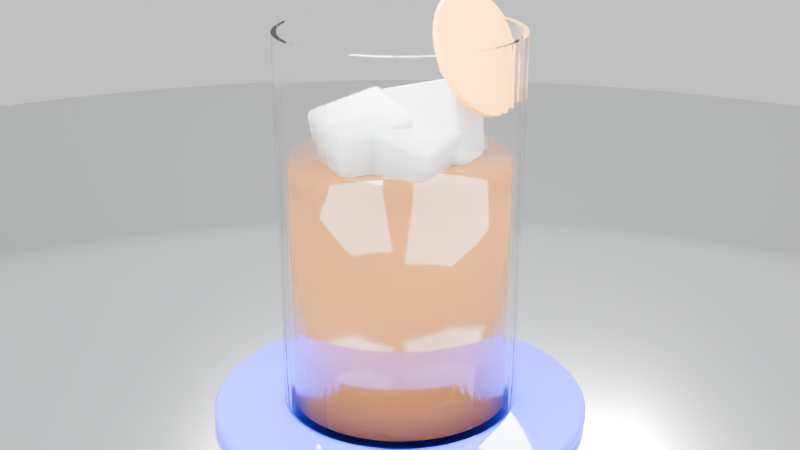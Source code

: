 # Source: cold_brew.blend  (saved by Blender 5.3.31; exported with 4.5.12 LTS)
import bpy
from mathutils import Matrix  # noqa: F401  (used for matrix-valued properties, if any)

bpy.ops.wm.read_factory_settings(use_empty=True)
scene = bpy.context.scene
scene.name = 'Scene'

# ---- materials (node trees are filled in below, after node groups)
mat_silvertable = bpy.data.materials.new('SilverTable')
mat_blueceramic = bpy.data.materials.new('BlueCeramic')
mat_clearglass = bpy.data.materials.new('ClearGlass')
mat_clearglass.use_raytrace_refraction = True
mat_clearglass.use_screen_refraction = True
mat_coldbrewcoffeerich = bpy.data.materials.new('ColdBrewCoffeeRich')
mat_noticeableice = bpy.data.materials.new('NoticeableIce')
mat_noticeableice.use_raytrace_refraction = True
mat_noticeableice.use_screen_refraction = True
mat_citrusorange = bpy.data.materials.new('CitrusOrange')

# ---- material node trees
mat_silvertable.use_nodes = True; mat_silvertable.node_tree.nodes.clear()
_N = mat_silvertable.node_tree.nodes; _L = mat_silvertable.node_tree.links
n0 = _N.new('ShaderNodeBsdfPrincipled'); n0.name = 'Principled BSDF'; n0.location = (-200, 100)
n0.inputs[0].default_value = (0.86, 0.88, 0.9, 1.0)
n0.inputs[1].default_value = 1.0
n0.inputs[2].default_value = 0.15
n0.inputs[10].default_value = 0.005
n1 = _N.new('ShaderNodeOutputMaterial'); n1.name = 'Material Output'; n1.location = (200, 100)
_L.new(n0.outputs[0], n1.inputs[0])
n1.is_active_output = True
mat_blueceramic.use_nodes = True; mat_blueceramic.node_tree.nodes.clear()
_N = mat_blueceramic.node_tree.nodes; _L = mat_blueceramic.node_tree.links
n0 = _N.new('ShaderNodeBsdfPrincipled'); n0.name = 'Principled BSDF'; n0.location = (-200, 100)
n0.inputs[0].default_value = (0.001214, 0.0, 1.0, 1.0)
n0.inputs[2].default_value = 0.06
n0.inputs[10].default_value = 0.005
n0.inputs[19].default_value = 0.85
n1 = _N.new('ShaderNodeOutputMaterial'); n1.name = 'Material Output'; n1.location = (200, 100)
_L.new(n0.outputs[0], n1.inputs[0])
n1.is_active_output = True
mat_clearglass.use_nodes = True; mat_clearglass.node_tree.nodes.clear()
_N = mat_clearglass.node_tree.nodes; _L = mat_clearglass.node_tree.links
n0 = _N.new('ShaderNodeBsdfPrincipled'); n0.name = 'Principled BSDF'; n0.location = (-200, 100)
n0.inputs[0].default_value = (1.0, 1.0, 1.0, 1.0)
n0.inputs[2].default_value = 0.015
n0.inputs[3].default_value = 1.1
n0.inputs[10].default_value = 0.005
n0.inputs[18].default_value = 1.0
n1 = _N.new('ShaderNodeOutputMaterial'); n1.name = 'Material Output'; n1.location = (200, 100)
_L.new(n0.outputs[0], n1.inputs[0])
n1.is_active_output = True
mat_coldbrewcoffeerich.use_nodes = True; mat_coldbrewcoffeerich.node_tree.nodes.clear()
_N = mat_coldbrewcoffeerich.node_tree.nodes; _L = mat_coldbrewcoffeerich.node_tree.links
n0 = _N.new('ShaderNodeBsdfPrincipled'); n0.name = 'Principled BSDF'; n0.location = (-200, 100)
n0.inputs[0].default_value = (0.24, 0.09, 0.02, 1.0)
n0.inputs[2].default_value = 0.08
n0.inputs[10].default_value = 0.005
n0.inputs[19].default_value = 0.7
n1 = _N.new('ShaderNodeOutputMaterial'); n1.name = 'Material Output'; n1.location = (200, 100)
_L.new(n0.outputs[0], n1.inputs[0])
n1.is_active_output = True
mat_noticeableice.use_nodes = True; mat_noticeableice.node_tree.nodes.clear()
_N = mat_noticeableice.node_tree.nodes; _L = mat_noticeableice.node_tree.links
n0 = _N.new('ShaderNodeBsdfPrincipled'); n0.name = 'Principled BSDF'; n0.location = (-200, 100)
n0.inputs[0].default_value = (0.9, 0.95, 1.0, 1.0)
n0.inputs[2].default_value = 0.06
n0.inputs[3].default_value = 1.31
n0.inputs[10].default_value = 0.005
n0.inputs[18].default_value = 0.5
n0.inputs[19].default_value = 0.95
n0.inputs[20].default_value = 0.02
n1 = _N.new('ShaderNodeOutputMaterial'); n1.name = 'Material Output'; n1.location = (200, 100)
_L.new(n0.outputs[0], n1.inputs[0])
n1.is_active_output = True
mat_citrusorange.use_nodes = True; mat_citrusorange.node_tree.nodes.clear()
_N = mat_citrusorange.node_tree.nodes; _L = mat_citrusorange.node_tree.links
n0 = _N.new('ShaderNodeBsdfPrincipled'); n0.name = 'Principled BSDF'; n0.location = (-200, 100)
n0.inputs[0].default_value = (0.85, 0.35, 0.04, 1.0)
n0.inputs[2].default_value = 0.35
n0.inputs[10].default_value = 0.005
n1 = _N.new('ShaderNodeOutputMaterial'); n1.name = 'Material Output'; n1.location = (200, 100)
_L.new(n0.outputs[0], n1.inputs[0])
n1.is_active_output = True

# ---- world
world_moderncafeworld = bpy.data.worlds.new('ModernCafeWorld'); scene.world = world_moderncafeworld
world_moderncafeworld.use_nodes = True; world_moderncafeworld.node_tree.nodes.clear()
_N = world_moderncafeworld.node_tree.nodes; _L = world_moderncafeworld.node_tree.links
n0 = _N.new('ShaderNodeBackground'); n0.name = 'Background'; n0.location = (-200, 100)
n0.inputs[0].default_value = (0.94, 0.95, 0.96, 1.0)
n0.inputs[1].default_value = 0.9
n1 = _N.new('ShaderNodeOutputWorld'); n1.name = 'World Output'; n1.location = (200, 100)
_L.new(n0.outputs[0], n1.inputs[0])
n1.is_active_output = True

# ---- cameras
cam_cam = bpy.data.cameras.new('Cam')
cam_cam.lens = 56.0

# ---- lights
light_key = bpy.data.lights.new('Key', 'AREA')
light_key.energy = 50.0
light_key.size = 0.5
light_fill = bpy.data.lights.new('Fill', 'AREA')
light_fill.energy = 24.0
light_fill.size = 0.6
light_rim = bpy.data.lights.new('Rim', 'AREA')
light_rim.energy = 42.0
light_rim.size = 0.4

# ---- meshes
me_cylinder = bpy.data.meshes.new('Cylinder')
me_cylinder.from_pydata([(0.0, 0.45, -0.015), (0.0, 0.45, 0.015), (0.02943, 0.449, -0.015), (0.02943, 0.449, 0.015), (0.05874, 0.4462, -0.015), (0.05874, 0.4462, 0.015), (0.08779, 0.4414, -0.015), (0.08779, 0.4414, 0.015), (0.1165, 0.4347, -0.015), (0.1165, 0.4347, 0.015), (0.1446, 0.4261, -0.015), (0.1446, 0.4261, 0.015), (0.1722, 0.4157, -0.015), (0.1722, 0.4157, 0.015), (0.199, 0.4036, -0.015), (0.199, 0.4036, 0.015), (0.225, 0.3897, -0.015), (0.225, 0.3897, 0.015), (0.25, 0.3742, -0.015), (0.25, 0.3742, 0.015), (0.2739, 0.357, -0.015), (0.2739, 0.357, 0.015), (0.2967, 0.3383, -0.015), (0.2967, 0.3383, 0.015), (0.3182, 0.3182, -0.015), (0.3182, 0.3182, 0.015), (0.3383, 0.2967, -0.015), (0.3383, 0.2967, 0.015), (0.357, 0.2739, -0.015), (0.357, 0.2739, 0.015), (0.3742, 0.25, -0.015), (0.3742, 0.25, 0.015), (0.3897, 0.225, -0.015), (0.3897, 0.225, 0.015), (0.4036, 0.199, -0.015), (0.4036, 0.199, 0.015), (0.4157, 0.1722, -0.015), (0.4157, 0.1722, 0.015), (0.4261, 0.1446, -0.015), (0.4261, 0.1446, 0.015), (0.4347, 0.1165, -0.015), (0.4347, 0.1165, 0.015), (0.4414, 0.08779, -0.015), (0.4414, 0.08779, 0.015), (0.4462, 0.05874, -0.015), (0.4462, 0.05874, 0.015), (0.449, 0.02943, -0.015), (0.449, 0.02943, 0.015), (0.45, 0.0, -0.015), (0.45, 0.0, 0.015), (0.449, -0.02943, -0.015), (0.449, -0.02943, 0.015), (0.4462, -0.05874, -0.015), (0.4462, -0.05874, 0.015), (0.4414, -0.08779, -0.015), (0.4414, -0.08779, 0.015), (0.4347, -0.1165, -0.015), (0.4347, -0.1165, 0.015), (0.4261, -0.1446, -0.015), (0.4261, -0.1446, 0.015), (0.4157, -0.1722, -0.015), (0.4157, -0.1722, 0.015), (0.4036, -0.199, -0.015), (0.4036, -0.199, 0.015), (0.3897, -0.225, -0.015), (0.3897, -0.225, 0.015), (0.3742, -0.25, -0.015), (0.3742, -0.25, 0.015), (0.357, -0.2739, -0.015), (0.357, -0.2739, 0.015), (0.3383, -0.2967, -0.015), (0.3383, -0.2967, 0.015), (0.3182, -0.3182, -0.015), (0.3182, -0.3182, 0.015), (0.2967, -0.3383, -0.015), (0.2967, -0.3383, 0.015), (0.2739, -0.357, -0.015), (0.2739, -0.357, 0.015), (0.25, -0.3742, -0.015), (0.25, -0.3742, 0.015), (0.225, -0.3897, -0.015), (0.225, -0.3897, 0.015), (0.199, -0.4036, -0.015), (0.199, -0.4036, 0.015), (0.1722, -0.4157, -0.015), (0.1722, -0.4157, 0.015), (0.1446, -0.4261, -0.015), (0.1446, -0.4261, 0.015), (0.1165, -0.4347, -0.015), (0.1165, -0.4347, 0.015), (0.08779, -0.4414, -0.015), (0.08779, -0.4414, 0.015), (0.05874, -0.4462, -0.015), (0.05874, -0.4462, 0.015), (0.02943, -0.449, -0.015), (0.02943, -0.449, 0.015), (0.0, -0.45, -0.015), (0.0, -0.45, 0.015), (-0.02943, -0.449, -0.015), (-0.02943, -0.449, 0.015), (-0.05874, -0.4462, -0.015), (-0.05874, -0.4462, 0.015), (-0.08779, -0.4414, -0.015), (-0.08779, -0.4414, 0.015), (-0.1165, -0.4347, -0.015), (-0.1165, -0.4347, 0.015), (-0.1446, -0.4261, -0.015), (-0.1446, -0.4261, 0.015), (-0.1722, -0.4157, -0.015), (-0.1722, -0.4157, 0.015), (-0.199, -0.4036, -0.015), (-0.199, -0.4036, 0.015), (-0.225, -0.3897, -0.015), (-0.225, -0.3897, 0.015), (-0.25, -0.3742, -0.015), (-0.25, -0.3742, 0.015), (-0.2739, -0.357, -0.015), (-0.2739, -0.357, 0.015), (-0.2967, -0.3383, -0.015), (-0.2967, -0.3383, 0.015), (-0.3182, -0.3182, -0.015), (-0.3182, -0.3182, 0.015), (-0.3383, -0.2967, -0.015), (-0.3383, -0.2967, 0.015), (-0.357, -0.2739, -0.015), (-0.357, -0.2739, 0.015), (-0.3742, -0.25, -0.015), (-0.3742, -0.25, 0.015), (-0.3897, -0.225, -0.015), (-0.3897, -0.225, 0.015), (-0.4036, -0.199, -0.015), (-0.4036, -0.199, 0.015), (-0.4157, -0.1722, -0.015), (-0.4157, -0.1722, 0.015), (-0.4261, -0.1446, -0.015), (-0.4261, -0.1446, 0.015), (-0.4347, -0.1165, -0.015), (-0.4347, -0.1165, 0.015), (-0.4414, -0.08779, -0.015), (-0.4414, -0.08779, 0.015), (-0.4462, -0.05874, -0.015), (-0.4462, -0.05874, 0.015), (-0.449, -0.02943, -0.015), (-0.449, -0.02943, 0.015), (-0.45, 0.0, -0.015), (-0.45, 0.0, 0.015), (-0.449, 0.02943, -0.015), (-0.449, 0.02943, 0.015), (-0.4462, 0.05874, -0.015), (-0.4462, 0.05874, 0.015), (-0.4414, 0.08779, -0.015), (-0.4414, 0.08779, 0.015), (-0.4347, 0.1165, -0.015), (-0.4347, 0.1165, 0.015), (-0.4261, 0.1446, -0.015), (-0.4261, 0.1446, 0.015), (-0.4157, 0.1722, -0.015), (-0.4157, 0.1722, 0.015), (-0.4036, 0.199, -0.015), (-0.4036, 0.199, 0.015), (-0.3897, 0.225, -0.015), (-0.3897, 0.225, 0.015), (-0.3742, 0.25, -0.015), (-0.3742, 0.25, 0.015), (-0.357, 0.2739, -0.015), (-0.357, 0.2739, 0.015), (-0.3383, 0.2967, -0.015), (-0.3383, 0.2967, 0.015), (-0.3182, 0.3182, -0.015), (-0.3182, 0.3182, 0.015), (-0.2967, 0.3383, -0.015), (-0.2967, 0.3383, 0.015), (-0.2739, 0.357, -0.015), (-0.2739, 0.357, 0.015), (-0.25, 0.3742, -0.015), (-0.25, 0.3742, 0.015), (-0.225, 0.3897, -0.015), (-0.225, 0.3897, 0.015), (-0.199, 0.4036, -0.015), (-0.199, 0.4036, 0.015), (-0.1722, 0.4157, -0.015), (-0.1722, 0.4157, 0.015), (-0.1446, 0.4261, -0.015), (-0.1446, 0.4261, 0.015), (-0.1165, 0.4347, -0.015), (-0.1165, 0.4347, 0.015), (-0.08779, 0.4414, -0.015), (-0.08779, 0.4414, 0.015), (-0.05874, 0.4462, -0.015), (-0.05874, 0.4462, 0.015), (-0.02943, 0.449, -0.015), (-0.02943, 0.449, 0.015)], [], [(0, 1, 3, 2), (2, 3, 5, 4), (4, 5, 7, 6), (6, 7, 9, 8), (8, 9, 11, 10), (10, 11, 13, 12), (12, 13, 15, 14), (14, 15, 17, 16), (16, 17, 19, 18), (18, 19, 21, 20), (20, 21, 23, 22), (22, 23, 25, 24), (24, 25, 27, 26), (26, 27, 29, 28), (28, 29, 31, 30), (30, 31, 33, 32), (32, 33, 35, 34), (34, 35, 37, 36), (36, 37, 39, 38), (38, 39, 41, 40), (40, 41, 43, 42), (42, 43, 45, 44), (44, 45, 47, 46), (46, 47, 49, 48), (48, 49, 51, 50), (50, 51, 53, 52), (52, 53, 55, 54), (54, 55, 57, 56), (56, 57, 59, 58), (58, 59, 61, 60), (60, 61, 63, 62), (62, 63, 65, 64), (64, 65, 67, 66), (66, 67, 69, 68), (68, 69, 71, 70), (70, 71, 73, 72), (72, 73, 75, 74), (74, 75, 77, 76), (76, 77, 79, 78), (78, 79, 81, 80), (80, 81, 83, 82), (82, 83, 85, 84), (84, 85, 87, 86), (86, 87, 89, 88), (88, 89, 91, 90), (90, 91, 93, 92), (92, 93, 95, 94), (94, 95, 97, 96), (96, 97, 99, 98), (98, 99, 101, 100), (100, 101, 103, 102), (102, 103, 105, 104), (104, 105, 107, 106), (106, 107, 109, 108), (108, 109, 111, 110), (110, 111, 113, 112), (112, 113, 115, 114), (114, 115, 117, 116), (116, 117, 119, 118), (118, 119, 121, 120), (120, 121, 123, 122), (122, 123, 125, 124), (124, 125, 127, 126), (126, 127, 129, 128), (128, 129, 131, 130), (130, 131, 133, 132), (132, 133, 135, 134), (134, 135, 137, 136), (136, 137, 139, 138), (138, 139, 141, 140), (140, 141, 143, 142), (142, 143, 145, 144), (144, 145, 147, 146), (146, 147, 149, 148), (148, 149, 151, 150), (150, 151, 153, 152), (152, 153, 155, 154), (154, 155, 157, 156), (156, 157, 159, 158), (158, 159, 161, 160), (160, 161, 163, 162), (162, 163, 165, 164), (164, 165, 167, 166), (166, 167, 169, 168), (168, 169, 171, 170), (170, 171, 173, 172), (172, 173, 175, 174), (174, 175, 177, 176), (176, 177, 179, 178), (178, 179, 181, 180), (180, 181, 183, 182), (182, 183, 185, 184), (184, 185, 187, 186), (186, 187, 189, 188), (3, 1, 191, 189, 187, 185, 183, 181, 179, 177, 175, 173, 171, 169, 167, 165, 163, 161, 159, 157, 155, 153, 151, 149, 147, 145, 143, 141, 139, 137, 135, 133, 131, 129, 127, 125, 123, 121, 119, 117, 115, 113, 111, 109, 107, 105, 103, 101, 99, 97, 95, 93, 91, 89, 87, 85, 83, 81, 79, 77, 75, 73, 71, 69, 67, 65, 63, 61, 59, 57, 55, 53, 51, 49, 47, 45, 43, 41, 39, 37, 35, 33, 31, 29, 27, 25, 23, 21, 19, 17, 15, 13, 11, 9, 7, 5), (188, 189, 191, 190), (190, 191, 1, 0), (0, 2, 4, 6, 8, 10, 12, 14, 16, 18, 20, 22, 24, 26, 28, 30, 32, 34, 36, 38, 40, 42, 44, 46, 48, 50, 52, 54, 56, 58, 60, 62, 64, 66, 68, 70, 72, 74, 76, 78, 80, 82, 84, 86, 88, 90, 92, 94, 96, 98, 100, 102, 104, 106, 108, 110, 112, 114, 116, 118, 120, 122, 124, 126, 128, 130, 132, 134, 136, 138, 140, 142, 144, 146, 148, 150, 152, 154, 156, 158, 160, 162, 164, 166, 168, 170, 172, 174, 176, 178, 180, 182, 184, 186, 188, 190)])
me_cylinder.polygons.foreach_set('use_smooth', [True] * 98)
_uv = me_cylinder.uv_layers.new(name='UVMap')
_uv.uv.foreach_set('vector', [1.0, 0.5, 1.0, 1.0, 0.9896, 1.0, 0.9896, 0.5, 0.9896, 0.5, 0.9896, 1.0, 0.9792, 1.0, 0.9792, 0.5, 0.9792, 0.5, 0.9792, 1.0, 0.9687, 1.0, 0.9687, 0.5, 0.9687, 0.5, 0.9687, 1.0, 0.9583, 1.0, 0.9583, 0.5, 0.9583, 0.5, 0.9583, 1.0, 0.9479, 1.0, 0.9479, 0.5, 0.9479, 0.5, 0.9479, 1.0, 0.9375, 1.0, 0.9375, 0.5, 0.9375, 0.5, 0.9375, 1.0, 0.9271, 1.0, 0.9271, 0.5, 0.9271, 0.5, 0.9271, 1.0, 0.9167, 1.0, 0.9167, 0.5, 0.9167, 0.5, 0.9167, 1.0, 0.9062, 1.0, 0.9062, 0.5, 0.9062, 0.5, 0.9062, 1.0, 0.8958, 1.0, 0.8958, 0.5, 0.8958, 0.5, 0.8958, 1.0, 0.8854, 1.0, 0.8854, 0.5, 0.8854, 0.5, 0.8854, 1.0, 0.875, 1.0, 0.875, 0.5, 0.875, 0.5, 0.875, 1.0, 0.8646, 1.0, 0.8646, 0.5, 0.8646, 0.5, 0.8646, 1.0, 0.8542, 1.0, 0.8542, 0.5, 0.8542, 0.5, 0.8542, 1.0, 0.8437, 1.0, 0.8437, 0.5, 0.8437, 0.5, 0.8437, 1.0, 0.8333, 1.0, 0.8333, 0.5, 0.8333, 0.5, 0.8333, 1.0, 0.8229, 1.0, 0.8229, 0.5, 0.8229, 0.5, 0.8229, 1.0, 0.8125, 1.0, 0.8125, 0.5, 0.8125, 0.5, 0.8125, 1.0, 0.8021, 1.0, 0.8021, 0.5, 0.8021, 0.5, 0.8021, 1.0, 0.7917, 1.0, 0.7917, 0.5, 0.7917, 0.5, 0.7917, 1.0, 0.7812, 1.0, 0.7812, 0.5, 0.7812, 0.5, 0.7812, 1.0, 0.7708, 1.0, 0.7708, 0.5, 0.7708, 0.5, 0.7708, 1.0, 0.7604, 1.0, 0.7604, 0.5, 0.7604, 0.5, 0.7604, 1.0, 0.75, 1.0, 0.75, 0.5, 0.75, 0.5, 0.75, 1.0, 0.7396, 1.0, 0.7396, 0.5, 0.7396, 0.5, 0.7396, 1.0, 0.7292, 1.0, 0.7292, 0.5, 0.7292, 0.5, 0.7292, 1.0, 0.7187, 1.0, 0.7187, 0.5, 0.7187, 0.5, 0.7187, 1.0, 0.7083, 1.0, 0.7083, 0.5, 0.7083, 0.5, 0.7083, 1.0, 0.6979, 1.0, 0.6979, 0.5, 0.6979, 0.5, 0.6979, 1.0, 0.6875, 1.0, 0.6875, 0.5, 0.6875, 0.5, 0.6875, 1.0, 0.6771, 1.0, 0.6771, 0.5, 0.6771, 0.5, 0.6771, 1.0, 0.6667, 1.0, 0.6667, 0.5, 0.6667, 0.5, 0.6667, 1.0, 0.6562, 1.0, 0.6562, 0.5, 0.6562, 0.5, 0.6562, 1.0, 0.6458, 1.0, 0.6458, 0.5, 0.6458, 0.5, 0.6458, 1.0, 0.6354, 1.0, 0.6354, 0.5, 0.6354, 0.5, 0.6354, 1.0, 0.625, 1.0, 0.625, 0.5, 0.625, 0.5, 0.625, 1.0, 0.6146, 1.0, 0.6146, 0.5, 0.6146, 0.5, 0.6146, 1.0, 0.6042, 1.0, 0.6042, 0.5, 0.6042, 0.5, 0.6042, 1.0, 0.5937, 1.0, 0.5937, 0.5, 0.5937, 0.5, 0.5937, 1.0, 0.5833, 1.0, 0.5833, 0.5, 0.5833, 0.5, 0.5833, 1.0, 0.5729, 1.0, 0.5729, 0.5, 0.5729, 0.5, 0.5729, 1.0, 0.5625, 1.0, 0.5625, 0.5, 0.5625, 0.5, 0.5625, 1.0, 0.5521, 1.0, 0.5521, 0.5, 0.5521, 0.5, 0.5521, 1.0, 0.5417, 1.0, 0.5417, 0.5, 0.5417, 0.5, 0.5417, 1.0, 0.5312, 1.0, 0.5312, 0.5, 0.5312, 0.5, 0.5312, 1.0, 0.5208, 1.0, 0.5208, 0.5, 0.5208, 0.5, 0.5208, 1.0, 0.5104, 1.0, 0.5104, 0.5, 0.5104, 0.5, 0.5104, 1.0, 0.5, 1.0, 0.5, 0.5, 0.5, 0.5, 0.5, 1.0, 0.4896, 1.0, 0.4896, 0.5, 0.4896, 0.5, 0.4896, 1.0, 0.4792, 1.0, 0.4792, 0.5, 0.4792, 0.5, 0.4792, 1.0, 0.4687, 1.0, 0.4687, 0.5, 0.4687, 0.5, 0.4687, 1.0, 0.4583, 1.0, 0.4583, 0.5, 0.4583, 0.5, 0.4583, 1.0, 0.4479, 1.0, 0.4479, 0.5, 0.4479, 0.5, 0.4479, 1.0, 0.4375, 1.0, 0.4375, 0.5, 0.4375, 0.5, 0.4375, 1.0, 0.4271, 1.0, 0.4271, 0.5, 0.4271, 0.5, 0.4271, 1.0, 0.4167, 1.0, 0.4167, 0.5, 0.4167, 0.5, 0.4167, 1.0, 0.4062, 1.0, 0.4062, 0.5, 0.4062, 0.5, 0.4062, 1.0, 0.3958, 1.0, 0.3958, 0.5, 0.3958, 0.5, 0.3958, 1.0, 0.3854, 1.0, 0.3854, 0.5, 0.3854, 0.5, 0.3854, 1.0, 0.375, 1.0, 0.375, 0.5, 0.375, 0.5, 0.375, 1.0, 0.3646, 1.0, 0.3646, 0.5, 0.3646, 0.5, 0.3646, 1.0, 0.3542, 1.0, 0.3542, 0.5, 0.3542, 0.5, 0.3542, 1.0, 0.3437, 1.0, 0.3437, 0.5, 0.3437, 0.5, 0.3437, 1.0, 0.3333, 1.0, 0.3333, 0.5, 0.3333, 0.5, 0.3333, 1.0, 0.3229, 1.0, 0.3229, 0.5, 0.3229, 0.5, 0.3229, 1.0, 0.3125, 1.0, 0.3125, 0.5, 0.3125, 0.5, 0.3125, 1.0, 0.3021, 1.0, 0.3021, 0.5, 0.3021, 0.5, 0.3021, 1.0, 0.2917, 1.0, 0.2917, 0.5, 0.2917, 0.5, 0.2917, 1.0, 0.2812, 1.0, 0.2812, 0.5, 0.2812, 0.5, 0.2812, 1.0, 0.2708, 1.0, 0.2708, 0.5, 0.2708, 0.5, 0.2708, 1.0, 0.2604, 1.0, 0.2604, 0.5, 0.2604, 0.5, 0.2604, 1.0, 0.25, 1.0, 0.25, 0.5, 0.25, 0.5, 0.25, 1.0, 0.2396, 1.0, 0.2396, 0.5, 0.2396, 0.5, 0.2396, 1.0, 0.2292, 1.0, 0.2292, 0.5, 0.2292, 0.5, 0.2292, 1.0, 0.2187, 1.0, 0.2187, 0.5, 0.2187, 0.5, 0.2187, 1.0, 0.2083, 1.0, 0.2083, 0.5, 0.2083, 0.5, 0.2083, 1.0, 0.1979, 1.0, 0.1979, 0.5, 0.1979, 0.5, 0.1979, 1.0, 0.1875, 1.0, 0.1875, 0.5, 0.1875, 0.5, 0.1875, 1.0, 0.1771, 1.0, 0.1771, 0.5, 0.1771, 0.5, 0.1771, 1.0, 0.1667, 1.0, 0.1667, 0.5, 0.1667, 0.5, 0.1667, 1.0, 0.1562, 1.0, 0.1562, 0.5, 0.1562, 0.5, 0.1562, 1.0, 0.1458, 1.0, 0.1458, 0.5, 0.1458, 0.5, 0.1458, 1.0, 0.1354, 1.0, 0.1354, 0.5, 0.1354, 0.5, 0.1354, 1.0, 0.125, 1.0, 0.125, 0.5, 0.125, 0.5, 0.125, 1.0, 0.1146, 1.0, 0.1146, 0.5, 0.1146, 0.5, 0.1146, 1.0, 0.1042, 1.0, 0.1042, 0.5, 0.1042, 0.5, 0.1042, 1.0, 0.09375, 1.0, 0.09375, 0.5, 0.09375, 0.5, 0.09375, 1.0, 0.08333, 1.0, 0.08333, 0.5, 0.08333, 0.5, 0.08333, 1.0, 0.07292, 1.0, 0.07292, 0.5, 0.07292, 0.5, 0.07292, 1.0, 0.0625, 1.0, 0.0625, 0.5, 0.0625, 0.5, 0.0625, 1.0, 0.05208, 1.0, 0.05208, 0.5, 0.05208, 0.5, 0.05208, 1.0, 0.04167, 1.0, 0.04167, 0.5, 0.04167, 0.5, 0.04167, 1.0, 0.03125, 1.0, 0.03125, 0.5, 0.03125, 0.5, 0.03125, 1.0, 0.02083, 1.0, 0.02083, 0.5, 0.2657, 0.4895, 0.25, 0.49, 0.2343, 0.4895, 0.2187, 0.4879, 0.2032, 0.4854, 0.1879, 0.4818, 0.1729, 0.4773, 0.1582, 0.4717, 0.1439, 0.4652, 0.13, 0.4578, 0.1167, 0.4496, 0.1039, 0.4404, 0.09176, 0.4304, 0.08029, 0.4197, 0.06956, 0.4082, 0.0596, 0.3961, 0.05045, 0.3833, 0.04215, 0.37, 0.03475, 0.3561, 0.02827, 0.3418, 0.02274, 0.3271, 0.01818, 0.3121, 0.01461, 0.2968, 0.01205, 0.2813, 0.01051, 0.2657, 0.01, 0.25, 0.01051, 0.2343, 0.01205, 0.2187, 0.01461, 0.2032, 0.01818, 0.1879, 0.02274, 0.1729, 0.02827, 0.1582, 0.03475, 0.1439, 0.04215, 0.13, 0.05045, 0.1167, 0.0596, 0.1039, 0.06956, 0.09176, 0.08029, 0.08029, 0.09176, 0.06956, 0.1039, 0.0596, 0.1167, 0.05045, 0.13, 0.04215, 0.1439, 0.03475, 0.1582, 0.02827, 0.1729, 0.02274, 0.1879, 0.01818, 0.2032, 0.01461, 0.2187, 0.01205, 0.2343, 0.01051, 0.25, 0.01, 0.2657, 0.01051, 0.2813, 0.01205, 0.2968, 0.01461, 0.3121, 0.01818, 0.3271, 0.02274, 0.3418, 0.02827, 0.3561, 0.03475, 0.37, 0.04215, 0.3833, 0.05045, 0.3961, 0.0596, 0.4082, 0.06956, 0.4197, 0.08029, 0.4304, 0.09176, 0.4404, 0.1039, 0.4496, 0.1167, 0.4578, 0.13, 0.4652, 0.1439, 0.4717, 0.1582, 0.4773, 0.1729, 0.4818, 0.1879, 0.4854, 0.2032, 0.4879, 0.2187, 0.4895, 0.2343, 0.49, 0.25, 0.4895, 0.2657, 0.4879, 0.2813, 0.4854, 0.2968, 0.4818, 0.3121, 0.4773, 0.3271, 0.4717, 0.3418, 0.4652, 0.3561, 0.4578, 0.37, 0.4496, 0.3833, 0.4404, 0.3961, 0.4304, 0.4082, 0.4197, 0.4197, 0.4082, 0.4304, 0.3961, 0.4404, 0.3833, 0.4496, 0.37, 0.4578, 0.3561, 0.4652, 0.3418, 0.4717, 0.3271, 0.4773, 0.3121, 0.4818, 0.2968, 0.4854, 0.2813, 0.4879, 0.02083, 0.5, 0.02083, 1.0, 0.01042, 1.0, 0.01042, 0.5, 0.01042, 0.5, 0.01042, 1.0, -7.469e-07, 1.0, -7.469e-07, 0.5, 0.75, 0.49, 0.7657, 0.4895, 0.7813, 0.4879, 0.7968, 0.4854, 0.8121, 0.4818, 0.8271, 0.4773, 0.8418, 0.4717, 0.8561, 0.4652, 0.87, 0.4578, 0.8833, 0.4496, 0.8961, 0.4404, 0.9082, 0.4304, 0.9197, 0.4197, 0.9304, 0.4082, 0.9404, 0.3961, 0.9496, 0.3833, 0.9578, 0.37, 0.9652, 0.3561, 0.9717, 0.3418, 0.9773, 0.3271, 0.9818, 0.3121, 0.9854, 0.2968, 0.9879, 0.2813, 0.9895, 0.2657, 0.99, 0.25, 0.9895, 0.2343, 0.9879, 0.2187, 0.9854, 0.2032, 0.9818, 0.1879, 0.9773, 0.1729, 0.9717, 0.1582, 0.9652, 0.1439, 0.9578, 0.13, 0.9496, 0.1167, 0.9404, 0.1039, 0.9304, 0.09176, 0.9197, 0.08029, 0.9082, 0.06956, 0.8961, 0.0596, 0.8833, 0.05045, 0.87, 0.04215, 0.8561, 0.03475, 0.8418, 0.02827, 0.8271, 0.02274, 0.8121, 0.01818, 0.7968, 0.01461, 0.7813, 0.01205, 0.7657, 0.01051, 0.75, 0.01, 0.7343, 0.01051, 0.7187, 0.01205, 0.7032, 0.01461, 0.6879, 0.01818, 0.6729, 0.02274, 0.6582, 0.02827, 0.6439, 0.03475, 0.63, 0.04215, 0.6167, 0.05045, 0.6039, 0.0596, 0.5918, 0.06956, 0.5803, 0.08029, 0.5696, 0.09176, 0.5596, 0.1039, 0.5504, 0.1167, 0.5422, 0.13, 0.5348, 0.1439, 0.5283, 0.1582, 0.5227, 0.1729, 0.5182, 0.1879, 0.5146, 0.2032, 0.5121, 0.2187, 0.5105, 0.2343, 0.51, 0.25, 0.5105, 0.2657, 0.5121, 0.2813, 0.5146, 0.2968, 0.5182, 0.3121, 0.5227, 0.3271, 0.5283, 0.3418, 0.5348, 0.3561, 0.5422, 0.37, 0.5504, 0.3833, 0.5596, 0.3961, 0.5696, 0.4082, 0.5803, 0.4197, 0.5918, 0.4304, 0.6039, 0.4404, 0.6167, 0.4496, 0.63, 0.4578, 0.6439, 0.4652, 0.6582, 0.4717, 0.6729, 0.4773, 0.6879, 0.4818, 0.7032, 0.4854, 0.7187, 0.4879, 0.7343, 0.4895])
me_cylinder.materials.append(mat_silvertable)
me_cylinder.update()
me_cylinder_001 = bpy.data.meshes.new('Cylinder.001')
me_cylinder_001.from_pydata([(0.0, 0.058, -0.003), (0.0, 0.058, 0.003), (0.005685, 0.05772, -0.003), (0.005685, 0.05772, 0.003), (0.01132, 0.05689, -0.003), (0.01132, 0.05689, 0.003), (0.01684, 0.0555, -0.003), (0.01684, 0.0555, 0.003), (0.0222, 0.05359, -0.003), (0.0222, 0.05359, 0.003), (0.02734, 0.05115, -0.003), (0.02734, 0.05115, 0.003), (0.03222, 0.04823, -0.003), (0.03222, 0.04823, 0.003), (0.03679, 0.04483, -0.003), (0.03679, 0.04483, 0.003), (0.04101, 0.04101, -0.003), (0.04101, 0.04101, 0.003), (0.04483, 0.03679, -0.003), (0.04483, 0.03679, 0.003), (0.04823, 0.03222, -0.003), (0.04823, 0.03222, 0.003), (0.05115, 0.02734, -0.003), (0.05115, 0.02734, 0.003), (0.05359, 0.0222, -0.003), (0.05359, 0.0222, 0.003), (0.0555, 0.01684, -0.003), (0.0555, 0.01684, 0.003), (0.05689, 0.01132, -0.003), (0.05689, 0.01132, 0.003), (0.05772, 0.005685, -0.003), (0.05772, 0.005685, 0.003), (0.058, 0.0, -0.003), (0.058, 0.0, 0.003), (0.05772, -0.005685, -0.003), (0.05772, -0.005685, 0.003), (0.05689, -0.01132, -0.003), (0.05689, -0.01132, 0.003), (0.0555, -0.01684, -0.003), (0.0555, -0.01684, 0.003), (0.05359, -0.0222, -0.003), (0.05359, -0.0222, 0.003), (0.05115, -0.02734, -0.003), (0.05115, -0.02734, 0.003), (0.04823, -0.03222, -0.003), (0.04823, -0.03222, 0.003), (0.04483, -0.03679, -0.003), (0.04483, -0.03679, 0.003), (0.04101, -0.04101, -0.003), (0.04101, -0.04101, 0.003), (0.03679, -0.04483, -0.003), (0.03679, -0.04483, 0.003), (0.03222, -0.04823, -0.003), (0.03222, -0.04823, 0.003), (0.02734, -0.05115, -0.003), (0.02734, -0.05115, 0.003), (0.0222, -0.05359, -0.003), (0.0222, -0.05359, 0.003), (0.01684, -0.0555, -0.003), (0.01684, -0.0555, 0.003), (0.01132, -0.05689, -0.003), (0.01132, -0.05689, 0.003), (0.005685, -0.05772, -0.003), (0.005685, -0.05772, 0.003), (0.0, -0.058, -0.003), (0.0, -0.058, 0.003), (-0.005685, -0.05772, -0.003), (-0.005685, -0.05772, 0.003), (-0.01132, -0.05689, -0.003), (-0.01132, -0.05689, 0.003), (-0.01684, -0.0555, -0.003), (-0.01684, -0.0555, 0.003), (-0.0222, -0.05359, -0.003), (-0.0222, -0.05359, 0.003), (-0.02734, -0.05115, -0.003), (-0.02734, -0.05115, 0.003), (-0.03222, -0.04823, -0.003), (-0.03222, -0.04823, 0.003), (-0.03679, -0.04483, -0.003), (-0.03679, -0.04483, 0.003), (-0.04101, -0.04101, -0.003), (-0.04101, -0.04101, 0.003), (-0.04483, -0.03679, -0.003), (-0.04483, -0.03679, 0.003), (-0.04823, -0.03222, -0.003), (-0.04823, -0.03222, 0.003), (-0.05115, -0.02734, -0.003), (-0.05115, -0.02734, 0.003), (-0.05359, -0.0222, -0.003), (-0.05359, -0.0222, 0.003), (-0.0555, -0.01684, -0.003), (-0.0555, -0.01684, 0.003), (-0.05689, -0.01132, -0.003), (-0.05689, -0.01132, 0.003), (-0.05772, -0.005685, -0.003), (-0.05772, -0.005685, 0.003), (-0.058, 0.0, -0.003), (-0.058, 0.0, 0.003), (-0.05772, 0.005685, -0.003), (-0.05772, 0.005685, 0.003), (-0.05689, 0.01132, -0.003), (-0.05689, 0.01132, 0.003), (-0.0555, 0.01684, -0.003), (-0.0555, 0.01684, 0.003), (-0.05359, 0.0222, -0.003), (-0.05359, 0.0222, 0.003), (-0.05115, 0.02734, -0.003), (-0.05115, 0.02734, 0.003), (-0.04823, 0.03222, -0.003), (-0.04823, 0.03222, 0.003), (-0.04483, 0.03679, -0.003), (-0.04483, 0.03679, 0.003), (-0.04101, 0.04101, -0.003), (-0.04101, 0.04101, 0.003), (-0.03679, 0.04483, -0.003), (-0.03679, 0.04483, 0.003), (-0.03222, 0.04823, -0.003), (-0.03222, 0.04823, 0.003), (-0.02734, 0.05115, -0.003), (-0.02734, 0.05115, 0.003), (-0.0222, 0.05359, -0.003), (-0.0222, 0.05359, 0.003), (-0.01684, 0.0555, -0.003), (-0.01684, 0.0555, 0.003), (-0.01132, 0.05689, -0.003), (-0.01132, 0.05689, 0.003), (-0.005685, 0.05772, -0.003), (-0.005685, 0.05772, 0.003)], [], [(0, 1, 3, 2), (2, 3, 5, 4), (4, 5, 7, 6), (6, 7, 9, 8), (8, 9, 11, 10), (10, 11, 13, 12), (12, 13, 15, 14), (14, 15, 17, 16), (16, 17, 19, 18), (18, 19, 21, 20), (20, 21, 23, 22), (22, 23, 25, 24), (24, 25, 27, 26), (26, 27, 29, 28), (28, 29, 31, 30), (30, 31, 33, 32), (32, 33, 35, 34), (34, 35, 37, 36), (36, 37, 39, 38), (38, 39, 41, 40), (40, 41, 43, 42), (42, 43, 45, 44), (44, 45, 47, 46), (46, 47, 49, 48), (48, 49, 51, 50), (50, 51, 53, 52), (52, 53, 55, 54), (54, 55, 57, 56), (56, 57, 59, 58), (58, 59, 61, 60), (60, 61, 63, 62), (62, 63, 65, 64), (64, 65, 67, 66), (66, 67, 69, 68), (68, 69, 71, 70), (70, 71, 73, 72), (72, 73, 75, 74), (74, 75, 77, 76), (76, 77, 79, 78), (78, 79, 81, 80), (80, 81, 83, 82), (82, 83, 85, 84), (84, 85, 87, 86), (86, 87, 89, 88), (88, 89, 91, 90), (90, 91, 93, 92), (92, 93, 95, 94), (94, 95, 97, 96), (96, 97, 99, 98), (98, 99, 101, 100), (100, 101, 103, 102), (102, 103, 105, 104), (104, 105, 107, 106), (106, 107, 109, 108), (108, 109, 111, 110), (110, 111, 113, 112), (112, 113, 115, 114), (114, 115, 117, 116), (116, 117, 119, 118), (118, 119, 121, 120), (120, 121, 123, 122), (122, 123, 125, 124), (3, 1, 127, 125, 123, 121, 119, 117, 115, 113, 111, 109, 107, 105, 103, 101, 99, 97, 95, 93, 91, 89, 87, 85, 83, 81, 79, 77, 75, 73, 71, 69, 67, 65, 63, 61, 59, 57, 55, 53, 51, 49, 47, 45, 43, 41, 39, 37, 35, 33, 31, 29, 27, 25, 23, 21, 19, 17, 15, 13, 11, 9, 7, 5), (124, 125, 127, 126), (126, 127, 1, 0), (0, 2, 4, 6, 8, 10, 12, 14, 16, 18, 20, 22, 24, 26, 28, 30, 32, 34, 36, 38, 40, 42, 44, 46, 48, 50, 52, 54, 56, 58, 60, 62, 64, 66, 68, 70, 72, 74, 76, 78, 80, 82, 84, 86, 88, 90, 92, 94, 96, 98, 100, 102, 104, 106, 108, 110, 112, 114, 116, 118, 120, 122, 124, 126)])
me_cylinder_001.polygons.foreach_set('use_smooth', [True] * 66)
_uv = me_cylinder_001.uv_layers.new(name='UVMap')
_uv.uv.foreach_set('vector', [1.0, 0.5, 1.0, 1.0, 0.9844, 1.0, 0.9844, 0.5, 0.9844, 0.5, 0.9844, 1.0, 0.9688, 1.0, 0.9688, 0.5, 0.9688, 0.5, 0.9688, 1.0, 0.9531, 1.0, 0.9531, 0.5, 0.9531, 0.5, 0.9531, 1.0, 0.9375, 1.0, 0.9375, 0.5, 0.9375, 0.5, 0.9375, 1.0, 0.9219, 1.0, 0.9219, 0.5, 0.9219, 0.5, 0.9219, 1.0, 0.9062, 1.0, 0.9062, 0.5, 0.9062, 0.5, 0.9062, 1.0, 0.8906, 1.0, 0.8906, 0.5, 0.8906, 0.5, 0.8906, 1.0, 0.875, 1.0, 0.875, 0.5, 0.875, 0.5, 0.875, 1.0, 0.8594, 1.0, 0.8594, 0.5, 0.8594, 0.5, 0.8594, 1.0, 0.8438, 1.0, 0.8438, 0.5, 0.8438, 0.5, 0.8438, 1.0, 0.8281, 1.0, 0.8281, 0.5, 0.8281, 0.5, 0.8281, 1.0, 0.8125, 1.0, 0.8125, 0.5, 0.8125, 0.5, 0.8125, 1.0, 0.7969, 1.0, 0.7969, 0.5, 0.7969, 0.5, 0.7969, 1.0, 0.7812, 1.0, 0.7812, 0.5, 0.7812, 0.5, 0.7812, 1.0, 0.7656, 1.0, 0.7656, 0.5, 0.7656, 0.5, 0.7656, 1.0, 0.75, 1.0, 0.75, 0.5, 0.75, 0.5, 0.75, 1.0, 0.7344, 1.0, 0.7344, 0.5, 0.7344, 0.5, 0.7344, 1.0, 0.7188, 1.0, 0.7188, 0.5, 0.7188, 0.5, 0.7188, 1.0, 0.7031, 1.0, 0.7031, 0.5, 0.7031, 0.5, 0.7031, 1.0, 0.6875, 1.0, 0.6875, 0.5, 0.6875, 0.5, 0.6875, 1.0, 0.6719, 1.0, 0.6719, 0.5, 0.6719, 0.5, 0.6719, 1.0, 0.6562, 1.0, 0.6562, 0.5, 0.6562, 0.5, 0.6562, 1.0, 0.6406, 1.0, 0.6406, 0.5, 0.6406, 0.5, 0.6406, 1.0, 0.625, 1.0, 0.625, 0.5, 0.625, 0.5, 0.625, 1.0, 0.6094, 1.0, 0.6094, 0.5, 0.6094, 0.5, 0.6094, 1.0, 0.5938, 1.0, 0.5938, 0.5, 0.5938, 0.5, 0.5938, 1.0, 0.5781, 1.0, 0.5781, 0.5, 0.5781, 0.5, 0.5781, 1.0, 0.5625, 1.0, 0.5625, 0.5, 0.5625, 0.5, 0.5625, 1.0, 0.5469, 1.0, 0.5469, 0.5, 0.5469, 0.5, 0.5469, 1.0, 0.5312, 1.0, 0.5312, 0.5, 0.5312, 0.5, 0.5312, 1.0, 0.5156, 1.0, 0.5156, 0.5, 0.5156, 0.5, 0.5156, 1.0, 0.5, 1.0, 0.5, 0.5, 0.5, 0.5, 0.5, 1.0, 0.4844, 1.0, 0.4844, 0.5, 0.4844, 0.5, 0.4844, 1.0, 0.4688, 1.0, 0.4688, 0.5, 0.4688, 0.5, 0.4688, 1.0, 0.4531, 1.0, 0.4531, 0.5, 0.4531, 0.5, 0.4531, 1.0, 0.4375, 1.0, 0.4375, 0.5, 0.4375, 0.5, 0.4375, 1.0, 0.4219, 1.0, 0.4219, 0.5, 0.4219, 0.5, 0.4219, 1.0, 0.4062, 1.0, 0.4062, 0.5, 0.4062, 0.5, 0.4062, 1.0, 0.3906, 1.0, 0.3906, 0.5, 0.3906, 0.5, 0.3906, 1.0, 0.375, 1.0, 0.375, 0.5, 0.375, 0.5, 0.375, 1.0, 0.3594, 1.0, 0.3594, 0.5, 0.3594, 0.5, 0.3594, 1.0, 0.3438, 1.0, 0.3438, 0.5, 0.3438, 0.5, 0.3438, 1.0, 0.3281, 1.0, 0.3281, 0.5, 0.3281, 0.5, 0.3281, 1.0, 0.3125, 1.0, 0.3125, 0.5, 0.3125, 0.5, 0.3125, 1.0, 0.2969, 1.0, 0.2969, 0.5, 0.2969, 0.5, 0.2969, 1.0, 0.2812, 1.0, 0.2812, 0.5, 0.2812, 0.5, 0.2812, 1.0, 0.2656, 1.0, 0.2656, 0.5, 0.2656, 0.5, 0.2656, 1.0, 0.25, 1.0, 0.25, 0.5, 0.25, 0.5, 0.25, 1.0, 0.2344, 1.0, 0.2344, 0.5, 0.2344, 0.5, 0.2344, 1.0, 0.2188, 1.0, 0.2188, 0.5, 0.2188, 0.5, 0.2188, 1.0, 0.2031, 1.0, 0.2031, 0.5, 0.2031, 0.5, 0.2031, 1.0, 0.1875, 1.0, 0.1875, 0.5, 0.1875, 0.5, 0.1875, 1.0, 0.1719, 1.0, 0.1719, 0.5, 0.1719, 0.5, 0.1719, 1.0, 0.1562, 1.0, 0.1562, 0.5, 0.1562, 0.5, 0.1562, 1.0, 0.1406, 1.0, 0.1406, 0.5, 0.1406, 0.5, 0.1406, 1.0, 0.125, 1.0, 0.125, 0.5, 0.125, 0.5, 0.125, 1.0, 0.1094, 1.0, 0.1094, 0.5, 0.1094, 0.5, 0.1094, 1.0, 0.09375, 1.0, 0.09375, 0.5, 0.09375, 0.5, 0.09375, 1.0, 0.07812, 1.0, 0.07812, 0.5, 0.07812, 0.5, 0.07812, 1.0, 0.0625, 1.0, 0.0625, 0.5, 0.0625, 0.5, 0.0625, 1.0, 0.04688, 1.0, 0.04688, 0.5, 0.04688, 0.5, 0.04688, 1.0, 0.03125, 1.0, 0.03125, 0.5, 0.2735, 0.4888, 0.25, 0.49, 0.2265, 0.4888, 0.2032, 0.4854, 0.1803, 0.4797, 0.1582, 0.4717, 0.1369, 0.4617, 0.1167, 0.4496, 0.09775, 0.4355, 0.08029, 0.4197, 0.06448, 0.4023, 0.05045, 0.3833, 0.03834, 0.3631, 0.02827, 0.3418, 0.02033, 0.3197, 0.01461, 0.2968, 0.01116, 0.2735, 0.01, 0.25, 0.01116, 0.2265, 0.01461, 0.2032, 0.02033, 0.1803, 0.02827, 0.1582, 0.03834, 0.1369, 0.05045, 0.1167, 0.06448, 0.09775, 0.08029, 0.08029, 0.09775, 0.06448, 0.1167, 0.05045, 0.1369, 0.03834, 0.1582, 0.02827, 0.1803, 0.02033, 0.2032, 0.01461, 0.2265, 0.01116, 0.25, 0.01, 0.2735, 0.01116, 0.2968, 0.01461, 0.3197, 0.02033, 0.3418, 0.02827, 0.3631, 0.03834, 0.3833, 0.05045, 0.4023, 0.06448, 0.4197, 0.08029, 0.4355, 0.09775, 0.4496, 0.1167, 0.4617, 0.1369, 0.4717, 0.1582, 0.4797, 0.1803, 0.4854, 0.2032, 0.4888, 0.2265, 0.49, 0.25, 0.4888, 0.2735, 0.4854, 0.2968, 0.4797, 0.3197, 0.4717, 0.3418, 0.4617, 0.3631, 0.4496, 0.3833, 0.4355, 0.4023, 0.4197, 0.4197, 0.4023, 0.4355, 0.3833, 0.4496, 0.3631, 0.4617, 0.3418, 0.4717, 0.3197, 0.4797, 0.2968, 0.4854, 0.03125, 0.5, 0.03125, 1.0, 0.01562, 1.0, 0.01562, 0.5, 0.01562, 0.5, 0.01562, 1.0, 0.0, 1.0, 0.0, 0.5, 0.75, 0.49, 0.7735, 0.4888, 0.7968, 0.4854, 0.8197, 0.4797, 0.8418, 0.4717, 0.8631, 0.4617, 0.8833, 0.4496, 0.9023, 0.4355, 0.9197, 0.4197, 0.9355, 0.4023, 0.9496, 0.3833, 0.9617, 0.3631, 0.9717, 0.3418, 0.9797, 0.3197, 0.9854, 0.2968, 0.9888, 0.2735, 0.99, 0.25, 0.9888, 0.2265, 0.9854, 0.2032, 0.9797, 0.1803, 0.9717, 0.1582, 0.9617, 0.1369, 0.9496, 0.1167, 0.9355, 0.09775, 0.9197, 0.08029, 0.9023, 0.06448, 0.8833, 0.05045, 0.8631, 0.03834, 0.8418, 0.02827, 0.8197, 0.02033, 0.7968, 0.01461, 0.7735, 0.01116, 0.75, 0.01, 0.7265, 0.01116, 0.7032, 0.01461, 0.6803, 0.02033, 0.6582, 0.02827, 0.6369, 0.03834, 0.6167, 0.05045, 0.5977, 0.06448, 0.5803, 0.08029, 0.5645, 0.09775, 0.5504, 0.1167, 0.5383, 0.1369, 0.5283, 0.1582, 0.5203, 0.1803, 0.5146, 0.2032, 0.5112, 0.2265, 0.51, 0.25, 0.5112, 0.2735, 0.5146, 0.2968, 0.5203, 0.3197, 0.5283, 0.3418, 0.5383, 0.3631, 0.5504, 0.3833, 0.5645, 0.4023, 0.5803, 0.4197, 0.5977, 0.4355, 0.6167, 0.4496, 0.6369, 0.4617, 0.6582, 0.4717, 0.6803, 0.4797, 0.7032, 0.4854, 0.7265, 0.4888])
me_cylinder_001.materials.append(mat_blueceramic)
me_cylinder_001.update()
me_glasstumblermesh = bpy.data.meshes.new('GlassTumblerMesh')
me_glasstumblermesh.from_pydata([(0.0, 0.035, 0.115), (0.0, 0.035, 0.0), (-0.003431, 0.03483, 0.0), (-0.006828, 0.03433, 0.0), (-0.01016, 0.03349, 0.0), (-0.01339, 0.03234, 0.0), (-0.0165, 0.03087, 0.0), (-0.01944, 0.0291, 0.0), (-0.0222, 0.02706, 0.0), (-0.02475, 0.02475, 0.0), (-0.02706, 0.0222, 0.0), (-0.0291, 0.01944, 0.0), (-0.03087, 0.0165, 0.0), (-0.03234, 0.01339, 0.0), (-0.03349, 0.01016, 0.0), (-0.03433, 0.006828, 0.0), (-0.03483, 0.003431, 0.0), (-0.035, 0.0, 0.0), (-0.03483, -0.003431, 0.0), (-0.03433, -0.006828, 0.0), (-0.03349, -0.01016, 0.0), (-0.03234, -0.01339, 0.0), (-0.03087, -0.0165, 0.0), (-0.0291, -0.01944, 0.0), (-0.02706, -0.0222, 0.0), (-0.02475, -0.02475, 0.0), (-0.0222, -0.02706, 0.0), (-0.01944, -0.0291, 0.0), (-0.0165, -0.03087, 0.0), (-0.01339, -0.03234, 0.0), (-0.01016, -0.03349, 0.0), (-0.006828, -0.03433, 0.0), (-0.003431, -0.03483, 0.0), (0.0, -0.035, 0.0), (0.003431, -0.03483, 0.0), (0.006828, -0.03433, 0.0), (0.01016, -0.03349, 0.0), (0.01339, -0.03234, 0.0), (0.0165, -0.03087, 0.0), (0.01944, -0.0291, 0.0), (0.0222, -0.02706, 0.0), (0.02475, -0.02475, 0.0), (0.02706, -0.0222, 0.0), (0.0291, -0.01944, 0.0), (0.03087, -0.0165, 0.0), (0.03234, -0.01339, 0.0), (0.03349, -0.01016, 0.0), (0.03433, -0.006828, 0.0), (0.03483, -0.003431, 0.0), (0.035, 0.0, 0.0), (0.03483, 0.003431, 0.0), (0.03433, 0.006828, 0.0), (0.03349, 0.01016, 0.0), (0.03234, 0.01339, 0.0), (0.03087, 0.0165, 0.0), (0.0291, 0.01944, 0.0), (0.02706, 0.0222, 0.0), (0.02475, 0.02475, 0.0), (0.0222, 0.02706, 0.0), (0.01944, 0.0291, 0.0), (0.0165, 0.03087, 0.0), (0.01339, 0.03234, 0.0), (0.01016, 0.03349, 0.0), (0.006828, 0.03433, 0.0), (0.003431, 0.03483, 0.0), (-0.003431, 0.03483, 0.115), (-0.006828, 0.03433, 0.115), (-0.01016, 0.03349, 0.115), (-0.01339, 0.03234, 0.115), (-0.0165, 0.03087, 0.115), (-0.01944, 0.0291, 0.115), (-0.0222, 0.02706, 0.115), (-0.02475, 0.02475, 0.115), (-0.02706, 0.0222, 0.115), (-0.0291, 0.01944, 0.115), (-0.03087, 0.0165, 0.115), (-0.03234, 0.01339, 0.115), (-0.03349, 0.01016, 0.115), (-0.03433, 0.006828, 0.115), (-0.03483, 0.003431, 0.115), (-0.035, 0.0, 0.115), (-0.03483, -0.003431, 0.115), (-0.03433, -0.006828, 0.115), (-0.03349, -0.01016, 0.115), (-0.03234, -0.01339, 0.115), (-0.03087, -0.0165, 0.115), (-0.0291, -0.01944, 0.115), (-0.02706, -0.0222, 0.115), (-0.02475, -0.02475, 0.115), (-0.0222, -0.02706, 0.115), (-0.01944, -0.0291, 0.115), (-0.0165, -0.03087, 0.115), (-0.01339, -0.03234, 0.115), (-0.01016, -0.03349, 0.115), (-0.006828, -0.03433, 0.115), (-0.003431, -0.03483, 0.115), (0.0, -0.035, 0.115), (0.003431, -0.03483, 0.115), (0.006828, -0.03433, 0.115), (0.01016, -0.03349, 0.115), (0.01339, -0.03234, 0.115), (0.0165, -0.03087, 0.115), (0.01944, -0.0291, 0.115), (0.0222, -0.02706, 0.115), (0.02475, -0.02475, 0.115), (0.02706, -0.0222, 0.115), (0.0291, -0.01944, 0.115), (0.03087, -0.0165, 0.115), (0.03234, -0.01339, 0.115), (0.03349, -0.01016, 0.115), (0.03433, -0.006828, 0.115), (0.03483, -0.003431, 0.115), (0.035, 0.0, 0.115), (0.03483, 0.003431, 0.115), (0.03433, 0.006828, 0.115), (0.03349, 0.01016, 0.115), (0.03234, 0.01339, 0.115), (0.03087, 0.0165, 0.115), (0.0291, 0.01944, 0.115), (0.02706, 0.0222, 0.115), (0.02475, 0.02475, 0.115), (0.0222, 0.02706, 0.115), (0.01944, 0.0291, 0.115), (0.0165, 0.03087, 0.115), (0.01339, 0.03234, 0.115), (0.01016, 0.03349, 0.115), (0.006828, 0.03433, 0.115), (0.003431, 0.03483, 0.115)], [], [(30, 29, 92, 93), (17, 16, 79, 80), (56, 55, 118, 119), (3, 2, 65, 66), (16, 15, 78, 79), (29, 28, 91, 92), (42, 41, 104, 105), (55, 54, 117, 118), (15, 14, 77, 78), (28, 27, 90, 91), (41, 40, 103, 104), (54, 53, 116, 117), (2, 1, 0, 65), (14, 13, 76, 77), (27, 26, 89, 90), (40, 39, 102, 103), (53, 52, 115, 116), (13, 12, 75, 76), (26, 25, 88, 89), (39, 38, 101, 102), (52, 51, 114, 115), (1, 64, 127, 0), (12, 11, 74, 75), (25, 24, 87, 88), (38, 37, 100, 101), (51, 50, 113, 114), (64, 63, 126, 127), (11, 10, 73, 74), (24, 23, 86, 87), (37, 36, 99, 100), (50, 49, 112, 113), (63, 62, 125, 126), (10, 9, 72, 73), (23, 22, 85, 86), (36, 35, 98, 99), (49, 48, 111, 112), (62, 61, 124, 125), (9, 8, 71, 72), (22, 21, 84, 85), (35, 34, 97, 98), (48, 47, 110, 111), (61, 60, 123, 124), (8, 7, 70, 71), (21, 20, 83, 84), (34, 33, 96, 97), (47, 46, 109, 110), (60, 59, 122, 123), (7, 6, 69, 70), (20, 19, 82, 83), (33, 32, 95, 96), (46, 45, 108, 109), (59, 58, 121, 122), (6, 5, 68, 69), (19, 18, 81, 82), (32, 31, 94, 95), (45, 44, 107, 108), (58, 57, 120, 121), (5, 4, 67, 68), (18, 17, 80, 81), (31, 30, 93, 94), (44, 43, 106, 107), (57, 56, 119, 120), (4, 3, 66, 67), (43, 42, 105, 106), (1, 2, 3, 4, 5, 6, 7, 8, 9, 10, 11, 12, 13, 14, 15, 16, 17, 18, 19, 20, 21, 22, 23, 24, 25, 26, 27, 28, 29, 30, 31, 32, 33, 34, 35, 36, 37, 38, 39, 40, 41, 42, 43, 44, 45, 46, 47, 48, 49, 50, 51, 52, 53, 54, 55, 56, 57, 58, 59, 60, 61, 62, 63, 64)])
me_glasstumblermesh.materials.append(mat_clearglass)
me_glasstumblermesh.update()
me_cylinder_002 = bpy.data.meshes.new('Cylinder.002')
me_cylinder_002.from_pydata([(0.0, 0.0334, -0.038), (0.0, 0.0334, 0.038), (0.003274, 0.03324, -0.038), (0.003274, 0.03324, 0.038), (0.006516, 0.03276, -0.038), (0.006516, 0.03276, 0.038), (0.009696, 0.03196, -0.038), (0.009696, 0.03196, 0.038), (0.01278, 0.03086, -0.038), (0.01278, 0.03086, 0.038), (0.01574, 0.02946, -0.038), (0.01574, 0.02946, 0.038), (0.01856, 0.02777, -0.038), (0.01856, 0.02777, 0.038), (0.02119, 0.02582, -0.038), (0.02119, 0.02582, 0.038), (0.02362, 0.02362, -0.038), (0.02362, 0.02362, 0.038), (0.02582, 0.02119, -0.038), (0.02582, 0.02119, 0.038), (0.02777, 0.01856, -0.038), (0.02777, 0.01856, 0.038), (0.02946, 0.01574, -0.038), (0.02946, 0.01574, 0.038), (0.03086, 0.01278, -0.038), (0.03086, 0.01278, 0.038), (0.03196, 0.009696, -0.038), (0.03196, 0.009696, 0.038), (0.03276, 0.006516, -0.038), (0.03276, 0.006516, 0.038), (0.03324, 0.003274, -0.038), (0.03324, 0.003274, 0.038), (0.0334, 0.0, -0.038), (0.0334, 0.0, 0.038), (0.03324, -0.003274, -0.038), (0.03324, -0.003274, 0.038), (0.03276, -0.006516, -0.038), (0.03276, -0.006516, 0.038), (0.03196, -0.009696, -0.038), (0.03196, -0.009696, 0.038), (0.03086, -0.01278, -0.038), (0.03086, -0.01278, 0.038), (0.02946, -0.01574, -0.038), (0.02946, -0.01574, 0.038), (0.02777, -0.01856, -0.038), (0.02777, -0.01856, 0.038), (0.02582, -0.02119, -0.038), (0.02582, -0.02119, 0.038), (0.02362, -0.02362, -0.038), (0.02362, -0.02362, 0.038), (0.02119, -0.02582, -0.038), (0.02119, -0.02582, 0.038), (0.01856, -0.02777, -0.038), (0.01856, -0.02777, 0.038), (0.01574, -0.02946, -0.038), (0.01574, -0.02946, 0.038), (0.01278, -0.03086, -0.038), (0.01278, -0.03086, 0.038), (0.009696, -0.03196, -0.038), (0.009696, -0.03196, 0.038), (0.006516, -0.03276, -0.038), (0.006516, -0.03276, 0.038), (0.003274, -0.03324, -0.038), (0.003274, -0.03324, 0.038), (0.0, -0.0334, -0.038), (0.0, -0.0334, 0.038), (-0.003274, -0.03324, -0.038), (-0.003274, -0.03324, 0.038), (-0.006516, -0.03276, -0.038), (-0.006516, -0.03276, 0.038), (-0.009696, -0.03196, -0.038), (-0.009696, -0.03196, 0.038), (-0.01278, -0.03086, -0.038), (-0.01278, -0.03086, 0.038), (-0.01574, -0.02946, -0.038), (-0.01574, -0.02946, 0.038), (-0.01856, -0.02777, -0.038), (-0.01856, -0.02777, 0.038), (-0.02119, -0.02582, -0.038), (-0.02119, -0.02582, 0.038), (-0.02362, -0.02362, -0.038), (-0.02362, -0.02362, 0.038), (-0.02582, -0.02119, -0.038), (-0.02582, -0.02119, 0.038), (-0.02777, -0.01856, -0.038), (-0.02777, -0.01856, 0.038), (-0.02946, -0.01574, -0.038), (-0.02946, -0.01574, 0.038), (-0.03086, -0.01278, -0.038), (-0.03086, -0.01278, 0.038), (-0.03196, -0.009696, -0.038), (-0.03196, -0.009696, 0.038), (-0.03276, -0.006516, -0.038), (-0.03276, -0.006516, 0.038), (-0.03324, -0.003274, -0.038), (-0.03324, -0.003274, 0.038), (-0.0334, 0.0, -0.038), (-0.0334, 0.0, 0.038), (-0.03324, 0.003274, -0.038), (-0.03324, 0.003274, 0.038), (-0.03276, 0.006516, -0.038), (-0.03276, 0.006516, 0.038), (-0.03196, 0.009696, -0.038), (-0.03196, 0.009696, 0.038), (-0.03086, 0.01278, -0.038), (-0.03086, 0.01278, 0.038), (-0.02946, 0.01574, -0.038), (-0.02946, 0.01574, 0.038), (-0.02777, 0.01856, -0.038), (-0.02777, 0.01856, 0.038), (-0.02582, 0.02119, -0.038), (-0.02582, 0.02119, 0.038), (-0.02362, 0.02362, -0.038), (-0.02362, 0.02362, 0.038), (-0.02119, 0.02582, -0.038), (-0.02119, 0.02582, 0.038), (-0.01856, 0.02777, -0.038), (-0.01856, 0.02777, 0.038), (-0.01574, 0.02946, -0.038), (-0.01574, 0.02946, 0.038), (-0.01278, 0.03086, -0.038), (-0.01278, 0.03086, 0.038), (-0.009696, 0.03196, -0.038), (-0.009696, 0.03196, 0.038), (-0.006516, 0.03276, -0.038), (-0.006516, 0.03276, 0.038), (-0.003274, 0.03324, -0.038), (-0.003274, 0.03324, 0.038)], [], [(0, 1, 3, 2), (2, 3, 5, 4), (4, 5, 7, 6), (6, 7, 9, 8), (8, 9, 11, 10), (10, 11, 13, 12), (12, 13, 15, 14), (14, 15, 17, 16), (16, 17, 19, 18), (18, 19, 21, 20), (20, 21, 23, 22), (22, 23, 25, 24), (24, 25, 27, 26), (26, 27, 29, 28), (28, 29, 31, 30), (30, 31, 33, 32), (32, 33, 35, 34), (34, 35, 37, 36), (36, 37, 39, 38), (38, 39, 41, 40), (40, 41, 43, 42), (42, 43, 45, 44), (44, 45, 47, 46), (46, 47, 49, 48), (48, 49, 51, 50), (50, 51, 53, 52), (52, 53, 55, 54), (54, 55, 57, 56), (56, 57, 59, 58), (58, 59, 61, 60), (60, 61, 63, 62), (62, 63, 65, 64), (64, 65, 67, 66), (66, 67, 69, 68), (68, 69, 71, 70), (70, 71, 73, 72), (72, 73, 75, 74), (74, 75, 77, 76), (76, 77, 79, 78), (78, 79, 81, 80), (80, 81, 83, 82), (82, 83, 85, 84), (84, 85, 87, 86), (86, 87, 89, 88), (88, 89, 91, 90), (90, 91, 93, 92), (92, 93, 95, 94), (94, 95, 97, 96), (96, 97, 99, 98), (98, 99, 101, 100), (100, 101, 103, 102), (102, 103, 105, 104), (104, 105, 107, 106), (106, 107, 109, 108), (108, 109, 111, 110), (110, 111, 113, 112), (112, 113, 115, 114), (114, 115, 117, 116), (116, 117, 119, 118), (118, 119, 121, 120), (120, 121, 123, 122), (122, 123, 125, 124), (3, 1, 127, 125, 123, 121, 119, 117, 115, 113, 111, 109, 107, 105, 103, 101, 99, 97, 95, 93, 91, 89, 87, 85, 83, 81, 79, 77, 75, 73, 71, 69, 67, 65, 63, 61, 59, 57, 55, 53, 51, 49, 47, 45, 43, 41, 39, 37, 35, 33, 31, 29, 27, 25, 23, 21, 19, 17, 15, 13, 11, 9, 7, 5), (124, 125, 127, 126), (126, 127, 1, 0), (0, 2, 4, 6, 8, 10, 12, 14, 16, 18, 20, 22, 24, 26, 28, 30, 32, 34, 36, 38, 40, 42, 44, 46, 48, 50, 52, 54, 56, 58, 60, 62, 64, 66, 68, 70, 72, 74, 76, 78, 80, 82, 84, 86, 88, 90, 92, 94, 96, 98, 100, 102, 104, 106, 108, 110, 112, 114, 116, 118, 120, 122, 124, 126)])
me_cylinder_002.polygons.foreach_set('use_smooth', [True] * 66)
_uv = me_cylinder_002.uv_layers.new(name='UVMap')
_uv.uv.foreach_set('vector', [1.0, 0.5, 1.0, 1.0, 0.9844, 1.0, 0.9844, 0.5, 0.9844, 0.5, 0.9844, 1.0, 0.9688, 1.0, 0.9688, 0.5, 0.9688, 0.5, 0.9688, 1.0, 0.9531, 1.0, 0.9531, 0.5, 0.9531, 0.5, 0.9531, 1.0, 0.9375, 1.0, 0.9375, 0.5, 0.9375, 0.5, 0.9375, 1.0, 0.9219, 1.0, 0.9219, 0.5, 0.9219, 0.5, 0.9219, 1.0, 0.9062, 1.0, 0.9062, 0.5, 0.9062, 0.5, 0.9062, 1.0, 0.8906, 1.0, 0.8906, 0.5, 0.8906, 0.5, 0.8906, 1.0, 0.875, 1.0, 0.875, 0.5, 0.875, 0.5, 0.875, 1.0, 0.8594, 1.0, 0.8594, 0.5, 0.8594, 0.5, 0.8594, 1.0, 0.8438, 1.0, 0.8438, 0.5, 0.8438, 0.5, 0.8438, 1.0, 0.8281, 1.0, 0.8281, 0.5, 0.8281, 0.5, 0.8281, 1.0, 0.8125, 1.0, 0.8125, 0.5, 0.8125, 0.5, 0.8125, 1.0, 0.7969, 1.0, 0.7969, 0.5, 0.7969, 0.5, 0.7969, 1.0, 0.7812, 1.0, 0.7812, 0.5, 0.7812, 0.5, 0.7812, 1.0, 0.7656, 1.0, 0.7656, 0.5, 0.7656, 0.5, 0.7656, 1.0, 0.75, 1.0, 0.75, 0.5, 0.75, 0.5, 0.75, 1.0, 0.7344, 1.0, 0.7344, 0.5, 0.7344, 0.5, 0.7344, 1.0, 0.7188, 1.0, 0.7188, 0.5, 0.7188, 0.5, 0.7188, 1.0, 0.7031, 1.0, 0.7031, 0.5, 0.7031, 0.5, 0.7031, 1.0, 0.6875, 1.0, 0.6875, 0.5, 0.6875, 0.5, 0.6875, 1.0, 0.6719, 1.0, 0.6719, 0.5, 0.6719, 0.5, 0.6719, 1.0, 0.6562, 1.0, 0.6562, 0.5, 0.6562, 0.5, 0.6562, 1.0, 0.6406, 1.0, 0.6406, 0.5, 0.6406, 0.5, 0.6406, 1.0, 0.625, 1.0, 0.625, 0.5, 0.625, 0.5, 0.625, 1.0, 0.6094, 1.0, 0.6094, 0.5, 0.6094, 0.5, 0.6094, 1.0, 0.5938, 1.0, 0.5938, 0.5, 0.5938, 0.5, 0.5938, 1.0, 0.5781, 1.0, 0.5781, 0.5, 0.5781, 0.5, 0.5781, 1.0, 0.5625, 1.0, 0.5625, 0.5, 0.5625, 0.5, 0.5625, 1.0, 0.5469, 1.0, 0.5469, 0.5, 0.5469, 0.5, 0.5469, 1.0, 0.5312, 1.0, 0.5312, 0.5, 0.5312, 0.5, 0.5312, 1.0, 0.5156, 1.0, 0.5156, 0.5, 0.5156, 0.5, 0.5156, 1.0, 0.5, 1.0, 0.5, 0.5, 0.5, 0.5, 0.5, 1.0, 0.4844, 1.0, 0.4844, 0.5, 0.4844, 0.5, 0.4844, 1.0, 0.4688, 1.0, 0.4688, 0.5, 0.4688, 0.5, 0.4688, 1.0, 0.4531, 1.0, 0.4531, 0.5, 0.4531, 0.5, 0.4531, 1.0, 0.4375, 1.0, 0.4375, 0.5, 0.4375, 0.5, 0.4375, 1.0, 0.4219, 1.0, 0.4219, 0.5, 0.4219, 0.5, 0.4219, 1.0, 0.4062, 1.0, 0.4062, 0.5, 0.4062, 0.5, 0.4062, 1.0, 0.3906, 1.0, 0.3906, 0.5, 0.3906, 0.5, 0.3906, 1.0, 0.375, 1.0, 0.375, 0.5, 0.375, 0.5, 0.375, 1.0, 0.3594, 1.0, 0.3594, 0.5, 0.3594, 0.5, 0.3594, 1.0, 0.3438, 1.0, 0.3438, 0.5, 0.3438, 0.5, 0.3438, 1.0, 0.3281, 1.0, 0.3281, 0.5, 0.3281, 0.5, 0.3281, 1.0, 0.3125, 1.0, 0.3125, 0.5, 0.3125, 0.5, 0.3125, 1.0, 0.2969, 1.0, 0.2969, 0.5, 0.2969, 0.5, 0.2969, 1.0, 0.2812, 1.0, 0.2812, 0.5, 0.2812, 0.5, 0.2812, 1.0, 0.2656, 1.0, 0.2656, 0.5, 0.2656, 0.5, 0.2656, 1.0, 0.25, 1.0, 0.25, 0.5, 0.25, 0.5, 0.25, 1.0, 0.2344, 1.0, 0.2344, 0.5, 0.2344, 0.5, 0.2344, 1.0, 0.2188, 1.0, 0.2188, 0.5, 0.2188, 0.5, 0.2188, 1.0, 0.2031, 1.0, 0.2031, 0.5, 0.2031, 0.5, 0.2031, 1.0, 0.1875, 1.0, 0.1875, 0.5, 0.1875, 0.5, 0.1875, 1.0, 0.1719, 1.0, 0.1719, 0.5, 0.1719, 0.5, 0.1719, 1.0, 0.1562, 1.0, 0.1562, 0.5, 0.1562, 0.5, 0.1562, 1.0, 0.1406, 1.0, 0.1406, 0.5, 0.1406, 0.5, 0.1406, 1.0, 0.125, 1.0, 0.125, 0.5, 0.125, 0.5, 0.125, 1.0, 0.1094, 1.0, 0.1094, 0.5, 0.1094, 0.5, 0.1094, 1.0, 0.09375, 1.0, 0.09375, 0.5, 0.09375, 0.5, 0.09375, 1.0, 0.07812, 1.0, 0.07812, 0.5, 0.07812, 0.5, 0.07812, 1.0, 0.0625, 1.0, 0.0625, 0.5, 0.0625, 0.5, 0.0625, 1.0, 0.04688, 1.0, 0.04688, 0.5, 0.04688, 0.5, 0.04688, 1.0, 0.03125, 1.0, 0.03125, 0.5, 0.2735, 0.4888, 0.25, 0.49, 0.2265, 0.4888, 0.2032, 0.4854, 0.1803, 0.4797, 0.1582, 0.4717, 0.1369, 0.4617, 0.1167, 0.4496, 0.09775, 0.4355, 0.08029, 0.4197, 0.06448, 0.4023, 0.05045, 0.3833, 0.03834, 0.3631, 0.02827, 0.3418, 0.02033, 0.3197, 0.01461, 0.2968, 0.01116, 0.2735, 0.01, 0.25, 0.01116, 0.2265, 0.01461, 0.2032, 0.02033, 0.1803, 0.02827, 0.1582, 0.03834, 0.1369, 0.05045, 0.1167, 0.06448, 0.09775, 0.08029, 0.08029, 0.09775, 0.06448, 0.1167, 0.05045, 0.1369, 0.03834, 0.1582, 0.02827, 0.1803, 0.02033, 0.2032, 0.01461, 0.2265, 0.01116, 0.25, 0.01, 0.2735, 0.01116, 0.2968, 0.01461, 0.3197, 0.02033, 0.3418, 0.02827, 0.3631, 0.03834, 0.3833, 0.05045, 0.4023, 0.06448, 0.4197, 0.08029, 0.4355, 0.09775, 0.4496, 0.1167, 0.4617, 0.1369, 0.4717, 0.1582, 0.4797, 0.1803, 0.4854, 0.2032, 0.4888, 0.2265, 0.49, 0.25, 0.4888, 0.2735, 0.4854, 0.2968, 0.4797, 0.3197, 0.4717, 0.3418, 0.4617, 0.3631, 0.4496, 0.3833, 0.4355, 0.4023, 0.4197, 0.4197, 0.4023, 0.4355, 0.3833, 0.4496, 0.3631, 0.4617, 0.3418, 0.4717, 0.3197, 0.4797, 0.2968, 0.4854, 0.03125, 0.5, 0.03125, 1.0, 0.01562, 1.0, 0.01562, 0.5, 0.01562, 0.5, 0.01562, 1.0, 0.0, 1.0, 0.0, 0.5, 0.75, 0.49, 0.7735, 0.4888, 0.7968, 0.4854, 0.8197, 0.4797, 0.8418, 0.4717, 0.8631, 0.4617, 0.8833, 0.4496, 0.9023, 0.4355, 0.9197, 0.4197, 0.9355, 0.4023, 0.9496, 0.3833, 0.9617, 0.3631, 0.9717, 0.3418, 0.9797, 0.3197, 0.9854, 0.2968, 0.9888, 0.2735, 0.99, 0.25, 0.9888, 0.2265, 0.9854, 0.2032, 0.9797, 0.1803, 0.9717, 0.1582, 0.9617, 0.1369, 0.9496, 0.1167, 0.9355, 0.09775, 0.9197, 0.08029, 0.9023, 0.06448, 0.8833, 0.05045, 0.8631, 0.03834, 0.8418, 0.02827, 0.8197, 0.02033, 0.7968, 0.01461, 0.7735, 0.01116, 0.75, 0.01, 0.7265, 0.01116, 0.7032, 0.01461, 0.6803, 0.02033, 0.6582, 0.02827, 0.6369, 0.03834, 0.6167, 0.05045, 0.5977, 0.06448, 0.5803, 0.08029, 0.5645, 0.09775, 0.5504, 0.1167, 0.5383, 0.1369, 0.5283, 0.1582, 0.5203, 0.1803, 0.5146, 0.2032, 0.5112, 0.2265, 0.51, 0.25, 0.5112, 0.2735, 0.5146, 0.2968, 0.5203, 0.3197, 0.5283, 0.3418, 0.5383, 0.3631, 0.5504, 0.3833, 0.5645, 0.4023, 0.5803, 0.4197, 0.5977, 0.4355, 0.6167, 0.4496, 0.6369, 0.4617, 0.6582, 0.4717, 0.6803, 0.4797, 0.7032, 0.4854, 0.7265, 0.4888])
me_cylinder_002.materials.append(mat_coldbrewcoffeerich)
me_cylinder_002.update()
me_cube = bpy.data.meshes.new('Cube')
me_cube.from_pydata([(-0.012, -0.012, -0.012), (-0.012, -0.012, 0.012), (-0.012, 0.012, -0.012), (-0.012, 0.012, 0.012), (0.012, -0.012, -0.012), (0.012, -0.012, 0.012), (0.012, 0.012, -0.012), (0.012, 0.012, 0.012)], [], [(0, 1, 3, 2), (2, 3, 7, 6), (6, 7, 5, 4), (4, 5, 1, 0), (2, 6, 4, 0), (7, 3, 1, 5)])
me_cube.polygons.foreach_set('use_smooth', [True] * 6)
_uv = me_cube.uv_layers.new(name='UVMap')
_uv.uv.foreach_set('vector', [0.375, 0.0, 0.625, 0.0, 0.625, 0.25, 0.375, 0.25, 0.375, 0.25, 0.625, 0.25, 0.625, 0.5, 0.375, 0.5, 0.375, 0.5, 0.625, 0.5, 0.625, 0.75, 0.375, 0.75, 0.375, 0.75, 0.625, 0.75, 0.625, 1.0, 0.375, 1.0, 0.125, 0.5, 0.375, 0.5, 0.375, 0.75, 0.125, 0.75, 0.625, 0.5, 0.875, 0.5, 0.875, 0.75, 0.625, 0.75])
me_cube.materials.append(mat_noticeableice)
me_cube.update()
me_cube_001 = bpy.data.meshes.new('Cube.001')
me_cube_001.from_pydata([(-0.0125, -0.0125, -0.0125), (-0.0125, -0.0125, 0.0125), (-0.0125, 0.0125, -0.0125), (-0.0125, 0.0125, 0.0125), (0.0125, -0.0125, -0.0125), (0.0125, -0.0125, 0.0125), (0.0125, 0.0125, -0.0125), (0.0125, 0.0125, 0.0125)], [], [(0, 1, 3, 2), (2, 3, 7, 6), (6, 7, 5, 4), (4, 5, 1, 0), (2, 6, 4, 0), (7, 3, 1, 5)])
me_cube_001.polygons.foreach_set('use_smooth', [True] * 6)
_uv = me_cube_001.uv_layers.new(name='UVMap')
_uv.uv.foreach_set('vector', [0.375, 0.0, 0.625, 0.0, 0.625, 0.25, 0.375, 0.25, 0.375, 0.25, 0.625, 0.25, 0.625, 0.5, 0.375, 0.5, 0.375, 0.5, 0.625, 0.5, 0.625, 0.75, 0.375, 0.75, 0.375, 0.75, 0.625, 0.75, 0.625, 1.0, 0.375, 1.0, 0.125, 0.5, 0.375, 0.5, 0.375, 0.75, 0.125, 0.75, 0.625, 0.5, 0.875, 0.5, 0.875, 0.75, 0.625, 0.75])
me_cube_001.materials.append(mat_noticeableice)
me_cube_001.update()
me_cube_002 = bpy.data.meshes.new('Cube.002')
me_cube_002.from_pydata([(-0.011, -0.011, -0.011), (-0.011, -0.011, 0.011), (-0.011, 0.011, -0.011), (-0.011, 0.011, 0.011), (0.011, -0.011, -0.011), (0.011, -0.011, 0.011), (0.011, 0.011, -0.011), (0.011, 0.011, 0.011)], [], [(0, 1, 3, 2), (2, 3, 7, 6), (6, 7, 5, 4), (4, 5, 1, 0), (2, 6, 4, 0), (7, 3, 1, 5)])
me_cube_002.polygons.foreach_set('use_smooth', [True] * 6)
_uv = me_cube_002.uv_layers.new(name='UVMap')
_uv.uv.foreach_set('vector', [0.375, 0.0, 0.625, 0.0, 0.625, 0.25, 0.375, 0.25, 0.375, 0.25, 0.625, 0.25, 0.625, 0.5, 0.375, 0.5, 0.375, 0.5, 0.625, 0.5, 0.625, 0.75, 0.375, 0.75, 0.375, 0.75, 0.625, 0.75, 0.625, 1.0, 0.375, 1.0, 0.125, 0.5, 0.375, 0.5, 0.375, 0.75, 0.125, 0.75, 0.625, 0.5, 0.875, 0.5, 0.875, 0.75, 0.625, 0.75])
me_cube_002.materials.append(mat_noticeableice)
me_cube_002.update()
me_orangewheel = bpy.data.meshes.new('OrangeWheel')
me_orangewheel.from_pydata([(0.0, 0.019, 0.002), (0.0, 0.019, 0.0), (-0.003707, 0.01863, 0.0), (-0.007271, 0.01755, 0.0), (-0.01056, 0.0158, 0.0), (-0.01344, 0.01344, 0.0), (-0.0158, 0.01056, 0.0), (-0.01755, 0.007271, 0.0), (-0.01863, 0.003707, 0.0), (-0.019, 0.0, 0.0), (-0.01863, -0.003707, 0.0), (-0.01755, -0.007271, 0.0), (-0.0158, -0.01056, 0.0), (-0.01344, -0.01344, 0.0), (-0.01056, -0.0158, 0.0), (-0.007271, -0.01755, 0.0), (-0.003707, -0.01863, 0.0), (0.0, -0.019, 0.0), (0.003707, -0.01863, 0.0), (0.007271, -0.01755, 0.0), (0.01056, -0.0158, 0.0), (0.01344, -0.01344, 0.0), (0.0158, -0.01056, 0.0), (0.01755, -0.007271, 0.0), (0.01863, -0.003707, 0.0), (0.019, 0.0, 0.0), (0.01863, 0.003707, 0.0), (0.01755, 0.007271, 0.0), (0.0158, 0.01056, 0.0), (0.01344, 0.01344, 0.0), (0.01056, 0.0158, 0.0), (0.007271, 0.01755, 0.0), (0.003707, 0.01863, 0.0), (-0.003707, 0.01863, 0.002), (-0.007271, 0.01755, 0.002), (-0.01056, 0.0158, 0.002), (-0.01344, 0.01344, 0.002), (-0.0158, 0.01056, 0.002), (-0.01755, 0.007271, 0.002), (-0.01863, 0.003707, 0.002), (-0.019, 0.0, 0.002), (-0.01863, -0.003707, 0.002), (-0.01755, -0.007271, 0.002), (-0.0158, -0.01056, 0.002), (-0.01344, -0.01344, 0.002), (-0.01056, -0.0158, 0.002), (-0.007271, -0.01755, 0.002), (-0.003707, -0.01863, 0.002), (0.0, -0.019, 0.002), (0.003707, -0.01863, 0.002), (0.007271, -0.01755, 0.002), (0.01056, -0.0158, 0.002), (0.01344, -0.01344, 0.002), (0.0158, -0.01056, 0.002), (0.01755, -0.007271, 0.002), (0.01863, -0.003707, 0.002), (0.019, 0.0, 0.002), (0.01863, 0.003707, 0.002), (0.01755, 0.007271, 0.002), (0.0158, 0.01056, 0.002), (0.01344, 0.01344, 0.002), (0.01056, 0.0158, 0.002), (0.007271, 0.01755, 0.002), (0.003707, 0.01863, 0.002)], [], [(31, 32, 63, 62), (11, 12, 43, 42), (24, 25, 56, 55), (17, 18, 49, 48), (10, 11, 42, 41), (30, 31, 62, 61), (3, 4, 35, 34), (23, 24, 55, 54), (16, 17, 48, 47), (9, 10, 41, 40), (29, 30, 61, 60), (2, 3, 34, 33), (22, 23, 54, 53), (15, 16, 47, 46), (8, 9, 40, 39), (28, 29, 60, 59), (21, 22, 53, 52), (14, 15, 46, 45), (1, 2, 33, 0), (7, 8, 39, 38), (27, 28, 59, 58), (20, 21, 52, 51), (13, 14, 45, 44), (6, 7, 38, 37), (26, 27, 58, 57), (19, 20, 51, 50), (12, 13, 44, 43), (32, 1, 0, 63), (5, 6, 37, 36), (25, 26, 57, 56), (0, 33, 34, 35, 36, 37, 38, 39, 40, 41, 42, 43, 44, 45, 46, 47, 48, 49, 50, 51, 52, 53, 54, 55, 56, 57, 58, 59, 60, 61, 62, 63), (4, 5, 36, 35), (1, 32, 31, 30, 29, 28, 27, 26, 25, 24, 23, 22, 21, 20, 19, 18, 17, 16, 15, 14, 13, 12, 11, 10, 9, 8, 7, 6, 5, 4, 3, 2), (18, 19, 50, 49)])
me_orangewheel.materials.append(mat_citrusorange)
me_orangewheel.update()

# ---- objects
ob_cylinder = bpy.data.objects.new('Cylinder', me_cylinder)
ob_cylinder_001 = bpy.data.objects.new('Cylinder.001', me_cylinder_001)
ob_cam = bpy.data.objects.new('Cam', cam_cam)
ob_target = bpy.data.objects.new('Target', None)
ob_key = bpy.data.objects.new('Key', light_key)
ob_fill = bpy.data.objects.new('Fill', light_fill)
ob_rim = bpy.data.objects.new('Rim', light_rim)
ob_glasstumbler = bpy.data.objects.new('GlassTumbler', me_glasstumblermesh)
ob_richcoffeeliquid = bpy.data.objects.new('RichCoffeeLiquid', me_cylinder_002)
ob_notableice_1 = bpy.data.objects.new('NotableIce_1', me_cube)
ob_notableice_2 = bpy.data.objects.new('NotableIce_2', me_cube_001)
ob_notableice_3 = bpy.data.objects.new('NotableIce_3', me_cube_002)
ob_orangewheel = bpy.data.objects.new('OrangeWheel', me_orangewheel)

# ---- transforms, parenting, visibility, modifiers, constraints
ob_cylinder.location = (0.0, 0.0, -0.015)
_m = ob_cylinder.modifiers.new('Bevel', 'BEVEL')
_m.width = 0.003
_m.width_pct = 0.003
ob_cylinder_001.location = (0.0, 0.0, 0.003)
_m = ob_cylinder_001.modifiers.new('Bevel', 'BEVEL')
_m.width = 0.0015
_m.width_pct = 0.0015
ob_cam.location = (0.0, -0.35, 0.19)
_c = ob_cam.constraints.new('TRACK_TO'); _c.name = 'Track To'
_c.target = ob_target
ob_target.location = (0.0, 0.0, 0.062)
ob_key.location = (-0.32, -0.26, 0.4)
ob_fill.location = (0.34, -0.22, 0.3)
ob_rim.location = (0.05, 0.38, 0.34)
ob_glasstumbler.location = (0.0, 0.0, 0.006)
_m = ob_glasstumbler.modifiers.new('Sol', 'SOLIDIFY')
_m.thickness = 0.0016
ob_richcoffeeliquid.location = (0.0, 0.0, 0.0456)
ob_notableice_1.location = (-0.01, -0.006, 0.088)
ob_notableice_1.rotation_euler = (0.2, -0.25, 0.4)
_m = ob_notableice_1.modifiers.new('Bev', 'BEVEL')
_m.width = 0.0025
_m.width_pct = 0.0025
_m.segments = 3
ob_notableice_2.location = (0.01, 0.006, 0.09)
ob_notableice_2.rotation_euler = (-0.25, 0.35, 1.1)
_m = ob_notableice_2.modifiers.new('Bev', 'BEVEL')
_m.width = 0.0025
_m.width_pct = 0.0025
_m.segments = 3
ob_notableice_3.location = (0.002, -0.011, 0.086)
ob_notableice_3.rotation_euler = (0.15, 0.3, -0.5)
_m = ob_notableice_3.modifiers.new('Bev', 'BEVEL')
_m.width = 0.0025
_m.width_pct = 0.0025
_m.segments = 3
ob_orangewheel.location = (0.022, 0.005, 0.113)
ob_orangewheel.rotation_euler = (0.2618, 1.134, -0.3491)

# ---- collection membership
scene.collection.objects.link(ob_cylinder)
scene.collection.objects.link(ob_cylinder_001)
scene.collection.objects.link(ob_cam)
scene.collection.objects.link(ob_target)
scene.collection.objects.link(ob_key)
scene.collection.objects.link(ob_fill)
scene.collection.objects.link(ob_rim)
scene.collection.objects.link(ob_glasstumbler)
scene.collection.objects.link(ob_richcoffeeliquid)
scene.collection.objects.link(ob_notableice_1)
scene.collection.objects.link(ob_notableice_2)
scene.collection.objects.link(ob_notableice_3)
scene.collection.objects.link(ob_orangewheel)

# ---- scene / render settings (as saved in the file)
scene.camera = ob_cam
scene.frame_start = 1; scene.frame_end = 250; scene.frame_set(1)
scene.render.engine = 'BLENDER_EEVEE_NEXT'
scene.render.bake_bias = 0.0
scene.render.bake_samples = 0
scene.render.compositor_device = 'GPU'
scene.eevee.use_volume_custom_range = False
scene.eevee.fast_gi_thickness_near = 0.1
scene.eevee.fast_gi_thickness_far = 0.0
scene.eevee.ray_tracing_options.screen_trace_thickness = 0.1
scene.eevee.use_raytracing = True
bpy.context.view_layer.update()
